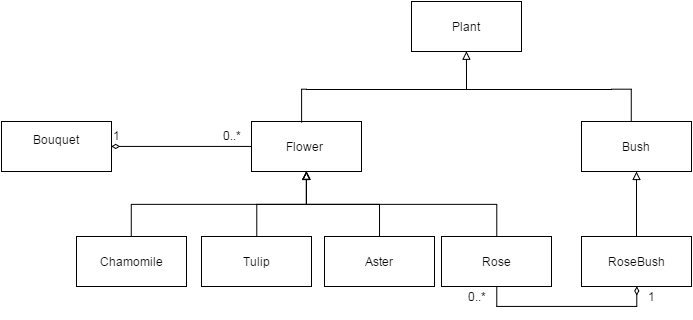

The diagram above was exported from draw.io. Its source (the exported page's mxGraphModel, read from the mxfile embedded in the PNG):
<mxGraphModel dx="823" dy="503" grid="1" gridSize="10" guides="1" tooltips="1" connect="1" arrows="1" fold="1" page="1" pageScale="1" pageWidth="826" pageHeight="1169" background="#ffffff" math="0" shadow="0">
  <root>
    <mxCell id="0" />
    <mxCell id="1" parent="0" />
    <mxCell id="38978911813944d7-7" value="Plant" style="html=1;strokeWidth=1;" vertex="1" parent="1">
      <mxGeometry x="500" y="370" width="110" height="50" as="geometry" />
    </mxCell>
    <mxCell id="38978911813944d7-51" style="edgeStyle=orthogonalEdgeStyle;rounded=0;html=1;exitX=0;exitY=0.5;entryX=1;entryY=0.5;startArrow=none;startFill=0;endArrow=diamondThin;endFill=0;jettySize=auto;orthogonalLoop=1;strokeWidth=1;" edge="1" parent="1" source="38978911813944d7-8" target="38978911813944d7-20">
      <mxGeometry relative="1" as="geometry" />
    </mxCell>
    <mxCell id="38978911813944d7-8" value="Flower&amp;nbsp;" style="html=1;strokeWidth=1;" vertex="1" parent="1">
      <mxGeometry x="340" y="490" width="110" height="50" as="geometry" />
    </mxCell>
    <mxCell id="38978911813944d7-9" value="Bush" style="html=1;strokeWidth=1;" vertex="1" parent="1">
      <mxGeometry x="670" y="490" width="110" height="50" as="geometry" />
    </mxCell>
    <mxCell id="38978911813944d7-10" value="" style="endArrow=block;html=1;strokeWidth=1;entryX=0.5;entryY=1;endFill=0;" edge="1" parent="1" target="38978911813944d7-7">
      <mxGeometry width="50" height="50" relative="1" as="geometry">
        <mxPoint x="555" y="450" as="sourcePoint" />
        <mxPoint x="580" y="420" as="targetPoint" />
        <Array as="points">
          <mxPoint x="555" y="460" />
          <mxPoint x="555" y="445" />
        </Array>
      </mxGeometry>
    </mxCell>
    <mxCell id="38978911813944d7-14" style="edgeStyle=orthogonalEdgeStyle;rounded=0;html=1;startArrow=none;startFill=0;endArrow=none;endFill=0;jettySize=auto;orthogonalLoop=1;strokeWidth=1;" edge="1" parent="1" source="38978911813944d7-11">
      <mxGeometry relative="1" as="geometry">
        <mxPoint x="390" y="491" as="targetPoint" />
        <Array as="points">
          <mxPoint x="390" y="458" />
        </Array>
      </mxGeometry>
    </mxCell>
    <mxCell id="38978911813944d7-15" style="edgeStyle=orthogonalEdgeStyle;rounded=0;html=1;startArrow=none;startFill=0;endArrow=none;endFill=0;jettySize=auto;orthogonalLoop=1;strokeWidth=1;" edge="1" parent="1" source="38978911813944d7-11">
      <mxGeometry relative="1" as="geometry">
        <mxPoint x="720" y="490" as="targetPoint" />
        <Array as="points">
          <mxPoint x="720" y="458" />
        </Array>
      </mxGeometry>
    </mxCell>
    <mxCell id="38978911813944d7-11" value="" style="line;html=1;strokeWidth=1;fillColor=none;align=left;verticalAlign=middle;spacingTop=-1;spacingLeft=3;spacingRight=3;rotatable=0;labelPosition=right;points=[];portConstraint=eastwest;" vertex="1" parent="1">
      <mxGeometry x="395" y="454" width="305" height="8" as="geometry" />
    </mxCell>
    <mxCell id="38978911813944d7-20" value="Bouquet&lt;div&gt;&lt;br&gt;&lt;/div&gt;" style="html=1;strokeWidth=1;" vertex="1" parent="1">
      <mxGeometry x="90" y="490" width="110" height="50" as="geometry" />
    </mxCell>
    <mxCell id="38978911813944d7-43" value="" style="edgeStyle=orthogonalEdgeStyle;rounded=0;html=1;startArrow=none;startFill=0;endArrow=block;endFill=0;jettySize=auto;orthogonalLoop=1;strokeWidth=1;" edge="1" parent="1" source="38978911813944d7-21" target="38978911813944d7-9">
      <mxGeometry relative="1" as="geometry" />
    </mxCell>
    <mxCell id="38978911813944d7-21" value="RoseBush" style="html=1;strokeWidth=1;" vertex="1" parent="1">
      <mxGeometry x="670" y="605" width="110" height="50" as="geometry" />
    </mxCell>
    <mxCell id="38978911813944d7-39" style="edgeStyle=orthogonalEdgeStyle;rounded=0;html=1;exitX=0.5;exitY=0;entryX=0.5;entryY=1;startArrow=none;startFill=0;endArrow=block;endFill=0;jettySize=auto;orthogonalLoop=1;strokeWidth=1;" edge="1" parent="1" source="38978911813944d7-22" target="38978911813944d7-8">
      <mxGeometry relative="1" as="geometry" />
    </mxCell>
    <mxCell id="38978911813944d7-55" style="edgeStyle=orthogonalEdgeStyle;rounded=0;html=1;exitX=0.5;exitY=1;entryX=0.5;entryY=1;startArrow=none;startFill=0;endArrow=diamondThin;endFill=0;jettySize=auto;orthogonalLoop=1;strokeWidth=1;" edge="1" parent="1" source="38978911813944d7-22" target="38978911813944d7-21">
      <mxGeometry relative="1" as="geometry" />
    </mxCell>
    <mxCell id="38978911813944d7-22" value="Rose" style="html=1;strokeWidth=1;" vertex="1" parent="1">
      <mxGeometry x="530" y="605" width="110" height="50" as="geometry" />
    </mxCell>
    <mxCell id="38978911813944d7-38" style="edgeStyle=orthogonalEdgeStyle;rounded=0;html=1;exitX=0.5;exitY=0;startArrow=none;startFill=0;endArrow=block;endFill=0;jettySize=auto;orthogonalLoop=1;strokeWidth=1;" edge="1" parent="1" source="38978911813944d7-23">
      <mxGeometry relative="1" as="geometry">
        <mxPoint x="394.9310344827586" y="539.9999999999999" as="targetPoint" />
      </mxGeometry>
    </mxCell>
    <mxCell id="38978911813944d7-23" value="Aster" style="html=1;strokeWidth=1;" vertex="1" parent="1">
      <mxGeometry x="413" y="605" width="110" height="50" as="geometry" />
    </mxCell>
    <mxCell id="38978911813944d7-37" style="edgeStyle=orthogonalEdgeStyle;rounded=0;html=1;exitX=0.5;exitY=0;entryX=0.5;entryY=1;startArrow=none;startFill=0;endArrow=block;endFill=0;jettySize=auto;orthogonalLoop=1;strokeWidth=1;" edge="1" parent="1" source="38978911813944d7-24" target="38978911813944d7-8">
      <mxGeometry relative="1" as="geometry" />
    </mxCell>
    <mxCell id="38978911813944d7-24" value="Tulip" style="html=1;strokeWidth=1;" vertex="1" parent="1">
      <mxGeometry x="290" y="605" width="110" height="50" as="geometry" />
    </mxCell>
    <mxCell id="38978911813944d7-42" style="edgeStyle=orthogonalEdgeStyle;rounded=0;html=1;exitX=0.5;exitY=0;entryX=0.5;entryY=1;startArrow=none;startFill=0;endArrow=block;endFill=0;jettySize=auto;orthogonalLoop=1;strokeWidth=1;" edge="1" parent="1" source="38978911813944d7-41" target="38978911813944d7-8">
      <mxGeometry relative="1" as="geometry" />
    </mxCell>
    <mxCell id="38978911813944d7-41" value="Chamomile" style="html=1;strokeWidth=1;" vertex="1" parent="1">
      <mxGeometry x="165" y="605" width="110" height="50" as="geometry" />
    </mxCell>
    <mxCell id="38978911813944d7-52" value="1" style="text;html=1;resizable=0;points=[];autosize=1;align=left;verticalAlign=top;spacingTop=-4;" vertex="1" parent="1">
      <mxGeometry x="200" y="495" width="20" height="20" as="geometry" />
    </mxCell>
    <mxCell id="38978911813944d7-53" value="0..*&lt;div&gt;&lt;br&gt;&lt;/div&gt;" style="text;html=1;resizable=0;points=[];autosize=1;align=left;verticalAlign=top;spacingTop=-4;" vertex="1" parent="1">
      <mxGeometry x="310" y="495" width="30" height="30" as="geometry" />
    </mxCell>
    <mxCell id="38978911813944d7-54" style="edgeStyle=orthogonalEdgeStyle;rounded=0;html=1;exitX=0.5;exitY=1;entryX=0.5;entryY=1;startArrow=none;startFill=0;endArrow=diamondThin;endFill=0;jettySize=auto;orthogonalLoop=1;strokeWidth=1;" edge="1" parent="1" source="38978911813944d7-21" target="38978911813944d7-21">
      <mxGeometry relative="1" as="geometry" />
    </mxCell>
    <mxCell id="38978911813944d7-56" value="1&lt;div&gt;&lt;br&gt;&lt;/div&gt;" style="text;html=1;resizable=0;points=[];autosize=1;align=left;verticalAlign=top;spacingTop=-4;" vertex="1" parent="1">
      <mxGeometry x="735" y="656" width="20" height="30" as="geometry" />
    </mxCell>
    <mxCell id="38978911813944d7-57" value="0..*" style="text;html=1;resizable=0;points=[];autosize=1;align=left;verticalAlign=top;spacingTop=-4;" vertex="1" parent="1">
      <mxGeometry x="555" y="656" width="30" height="20" as="geometry" />
    </mxCell>
  </root>
</mxGraphModel>